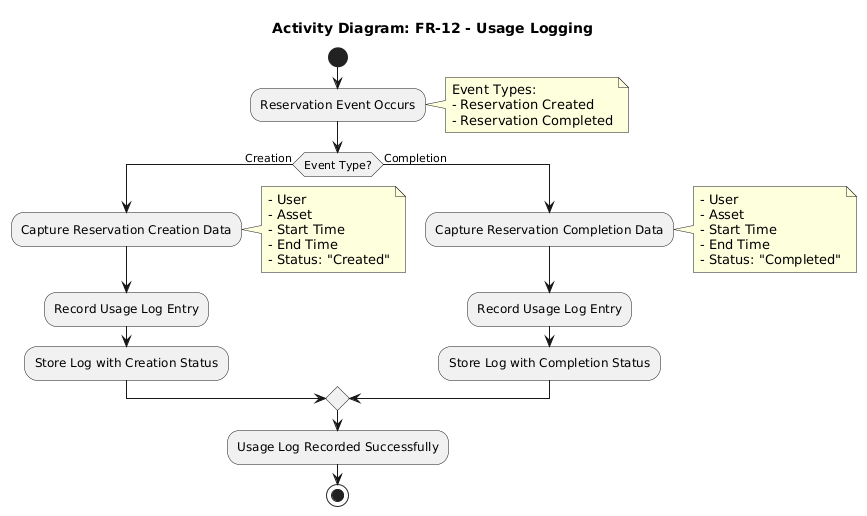

The diagram above was rendered by PlantUML. Its source (embedded in the PNG):
@startuml
title Activity Diagram: FR-12 - Usage Logging

|System|
start

:Reservation Event Occurs;
note right
  Event Types:
  - Reservation Created
  - Reservation Completed
end note

if (Event Type?) then (Creation)
  :Capture Reservation Creation Data;
  note right
    - User
    - Asset
    - Start Time
    - End Time
    - Status: "Created"
  end note
  
  :Record Usage Log Entry;
  
  :Store Log with Creation Status;
  
else (Completion)
  :Capture Reservation Completion Data;
  note right
    - User
    - Asset
    - Start Time
    - End Time
    - Status: "Completed"
  end note
  
  :Record Usage Log Entry;
  
  :Store Log with Completion Status;
  
endif

:Usage Log Recorded Successfully;

stop
@enduml